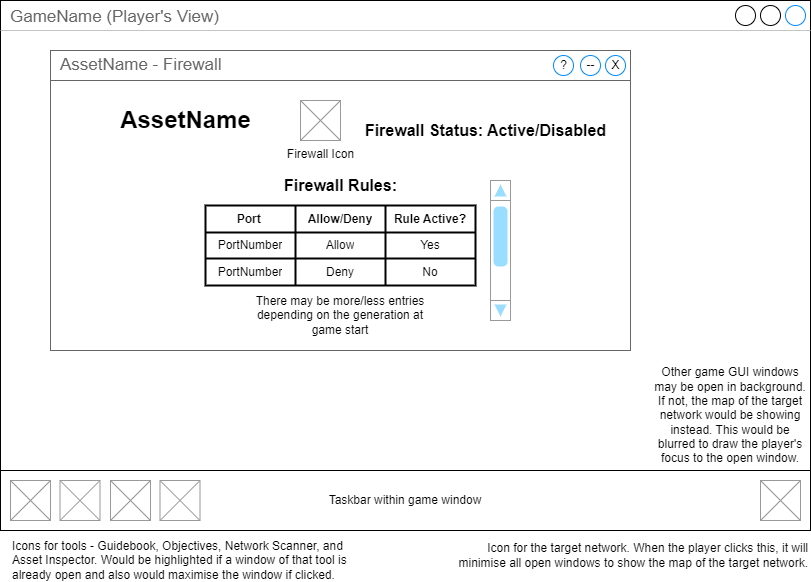

The diagram above was exported from draw.io. Its source (the exported page's mxGraphModel, read from the mxfile embedded in the PNG):
<mxGraphModel dx="1393" dy="766" grid="1" gridSize="10" guides="1" tooltips="1" connect="1" arrows="1" fold="1" page="1" pageScale="1" pageWidth="827" pageHeight="1169" math="0" shadow="0">
  <root>
    <mxCell id="0" />
    <mxCell id="1" parent="0" />
    <mxCell id="RVGAEFyWCwYALs2K57fm-2" value="" style="group" parent="1" connectable="0" vertex="1">
      <mxGeometry x="10" y="10" width="810" height="540" as="geometry" />
    </mxCell>
    <mxCell id="RVGAEFyWCwYALs2K57fm-3" value="GameName (Player's View)" style="strokeWidth=1;shadow=0;dashed=0;align=center;html=1;shape=mxgraph.mockup.containers.window;align=left;verticalAlign=top;spacingLeft=8;strokeColor2=#008cff;strokeColor3=#c4c4c4;fontColor=#666666;mainText=;fontSize=17;labelBackgroundColor=none;" parent="RVGAEFyWCwYALs2K57fm-2" vertex="1">
      <mxGeometry width="810" height="530" as="geometry" />
    </mxCell>
    <mxCell id="RVGAEFyWCwYALs2K57fm-4" value="" style="strokeWidth=1;shadow=0;dashed=0;align=center;html=1;shape=mxgraph.mockup.containers.rrect;rSize=0;strokeColor=#666666;fontColor=#666666;fontSize=17;verticalAlign=top;whiteSpace=wrap;fillColor=#ffffff;spacingTop=32;container=0;" parent="RVGAEFyWCwYALs2K57fm-2" vertex="1">
      <mxGeometry x="50" y="50" width="580" height="300" as="geometry" />
    </mxCell>
    <mxCell id="RVGAEFyWCwYALs2K57fm-5" value="Other game GUI windows may be open in background. If not, the map of the target network would be showing instead. This would be blurred to draw the player's focus to the open window." style="text;html=1;strokeColor=none;fillColor=none;align=center;verticalAlign=middle;whiteSpace=wrap;rounded=0;" parent="RVGAEFyWCwYALs2K57fm-2" vertex="1">
      <mxGeometry x="650" y="400" width="160" height="30" as="geometry" />
    </mxCell>
    <mxCell id="RVGAEFyWCwYALs2K57fm-6" value="Taskbar within game window" style="rounded=0;whiteSpace=wrap;html=1;" parent="RVGAEFyWCwYALs2K57fm-2" vertex="1">
      <mxGeometry y="470" width="810" height="60" as="geometry" />
    </mxCell>
    <mxCell id="RVGAEFyWCwYALs2K57fm-7" value="" style="verticalLabelPosition=bottom;shadow=0;dashed=0;align=center;html=1;verticalAlign=top;strokeWidth=1;shape=mxgraph.mockup.graphics.simpleIcon;strokeColor=#999999;" parent="RVGAEFyWCwYALs2K57fm-2" vertex="1">
      <mxGeometry x="10" y="480" width="40" height="40" as="geometry" />
    </mxCell>
    <mxCell id="RVGAEFyWCwYALs2K57fm-8" value="" style="verticalLabelPosition=bottom;shadow=0;dashed=0;align=center;html=1;verticalAlign=top;strokeWidth=1;shape=mxgraph.mockup.graphics.simpleIcon;strokeColor=#999999;" parent="RVGAEFyWCwYALs2K57fm-2" vertex="1">
      <mxGeometry x="59.5" y="480" width="40" height="40" as="geometry" />
    </mxCell>
    <mxCell id="RVGAEFyWCwYALs2K57fm-9" value="" style="verticalLabelPosition=bottom;shadow=0;dashed=0;align=center;html=1;verticalAlign=top;strokeWidth=1;shape=mxgraph.mockup.graphics.simpleIcon;strokeColor=#999999;" parent="RVGAEFyWCwYALs2K57fm-2" vertex="1">
      <mxGeometry x="110" y="480" width="40" height="40" as="geometry" />
    </mxCell>
    <mxCell id="RVGAEFyWCwYALs2K57fm-10" value="" style="verticalLabelPosition=bottom;shadow=0;dashed=0;align=center;html=1;verticalAlign=top;strokeWidth=1;shape=mxgraph.mockup.graphics.simpleIcon;strokeColor=#999999;" parent="RVGAEFyWCwYALs2K57fm-2" vertex="1">
      <mxGeometry x="159.5" y="480" width="40" height="40" as="geometry" />
    </mxCell>
    <mxCell id="RVGAEFyWCwYALs2K57fm-11" value="" style="verticalLabelPosition=bottom;shadow=0;dashed=0;align=center;html=1;verticalAlign=top;strokeWidth=1;shape=mxgraph.mockup.graphics.simpleIcon;strokeColor=#999999;" parent="RVGAEFyWCwYALs2K57fm-2" vertex="1">
      <mxGeometry x="760" y="480" width="40" height="40" as="geometry" />
    </mxCell>
    <mxCell id="RVGAEFyWCwYALs2K57fm-12" value="" style="group" parent="RVGAEFyWCwYALs2K57fm-2" connectable="0" vertex="1">
      <mxGeometry x="50" y="50" width="580" height="30" as="geometry" />
    </mxCell>
    <mxCell id="RVGAEFyWCwYALs2K57fm-13" value="AssetName - Firewall" style="strokeWidth=1;shadow=0;dashed=0;align=center;html=1;shape=mxgraph.mockup.containers.rrect;rSize=0;fontSize=17;fontColor=#666666;strokeColor=#666666;align=left;spacingLeft=8;fillColor=#ffffff;resizeWidth=1;" parent="RVGAEFyWCwYALs2K57fm-12" vertex="1">
      <mxGeometry width="580" height="30" as="geometry" />
    </mxCell>
    <mxCell id="RVGAEFyWCwYALs2K57fm-14" value="X" style="shape=ellipse;strokeColor=#008cff;resizable=0;fillColor=none;html=1;" parent="RVGAEFyWCwYALs2K57fm-13" vertex="1">
      <mxGeometry x="1" y="0.5" width="20" height="20" relative="1" as="geometry">
        <mxPoint x="-25" y="-10" as="offset" />
      </mxGeometry>
    </mxCell>
    <mxCell id="RVGAEFyWCwYALs2K57fm-15" value="--" style="shape=ellipse;strokeColor=#008cff;resizable=0;fillColor=none;html=1;" parent="RVGAEFyWCwYALs2K57fm-12" vertex="1">
      <mxGeometry x="529.9974248921878" y="5" width="20" height="20" as="geometry" />
    </mxCell>
    <mxCell id="RVGAEFyWCwYALs2K57fm-16" value="AssetName" style="text;strokeColor=none;fillColor=none;html=1;fontSize=24;fontStyle=1;verticalAlign=middle;align=center;" parent="RVGAEFyWCwYALs2K57fm-2" vertex="1">
      <mxGeometry x="150" y="100" width="70" height="40" as="geometry" />
    </mxCell>
    <mxCell id="RVGAEFyWCwYALs2K57fm-17" value="Firewall Icon" style="verticalLabelPosition=bottom;shadow=0;dashed=0;align=center;html=1;verticalAlign=top;strokeWidth=1;shape=mxgraph.mockup.graphics.simpleIcon;strokeColor=#999999;" parent="RVGAEFyWCwYALs2K57fm-2" vertex="1">
      <mxGeometry x="300" y="100" width="40" height="40" as="geometry" />
    </mxCell>
    <mxCell id="RVGAEFyWCwYALs2K57fm-19" value="Firewall Rules:" style="text;strokeColor=none;fillColor=none;html=1;fontSize=16;fontStyle=1;verticalAlign=middle;align=center;" parent="RVGAEFyWCwYALs2K57fm-2" vertex="1">
      <mxGeometry x="305" y="165" width="70" height="40" as="geometry" />
    </mxCell>
    <mxCell id="RVGAEFyWCwYALs2K57fm-30" value="" style="shape=table;html=1;whiteSpace=wrap;startSize=0;container=1;collapsible=0;childLayout=tableLayout;strokeWidth=2;" parent="RVGAEFyWCwYALs2K57fm-2" vertex="1">
      <mxGeometry x="205" y="205" width="270" height="80" as="geometry" />
    </mxCell>
    <mxCell id="RVGAEFyWCwYALs2K57fm-31" value="" style="shape=tableRow;horizontal=0;startSize=0;swimlaneHead=0;swimlaneBody=0;top=0;left=0;bottom=0;right=0;collapsible=0;dropTarget=0;fillColor=none;points=[[0,0.5],[1,0.5]];portConstraint=eastwest;" parent="RVGAEFyWCwYALs2K57fm-30" vertex="1">
      <mxGeometry width="270" height="27" as="geometry" />
    </mxCell>
    <mxCell id="RVGAEFyWCwYALs2K57fm-32" value="Port&lt;span style=&quot;white-space: pre;&quot;&gt;&#09;&lt;/span&gt;" style="shape=partialRectangle;html=1;whiteSpace=wrap;connectable=0;fillColor=none;top=0;left=0;bottom=0;right=0;overflow=hidden;fontStyle=1" parent="RVGAEFyWCwYALs2K57fm-31" vertex="1">
      <mxGeometry width="90" height="27" as="geometry">
        <mxRectangle width="90" height="27" as="alternateBounds" />
      </mxGeometry>
    </mxCell>
    <mxCell id="RVGAEFyWCwYALs2K57fm-33" value="Allow/Deny" style="shape=partialRectangle;html=1;whiteSpace=wrap;connectable=0;fillColor=none;top=0;left=0;bottom=0;right=0;overflow=hidden;fontStyle=1" parent="RVGAEFyWCwYALs2K57fm-31" vertex="1">
      <mxGeometry x="90" width="90" height="27" as="geometry">
        <mxRectangle width="90" height="27" as="alternateBounds" />
      </mxGeometry>
    </mxCell>
    <mxCell id="RVGAEFyWCwYALs2K57fm-34" value="Rule Active?" style="shape=partialRectangle;html=1;whiteSpace=wrap;connectable=0;fillColor=none;top=0;left=0;bottom=0;right=0;overflow=hidden;fontStyle=1" parent="RVGAEFyWCwYALs2K57fm-31" vertex="1">
      <mxGeometry x="180" width="90" height="27" as="geometry">
        <mxRectangle width="90" height="27" as="alternateBounds" />
      </mxGeometry>
    </mxCell>
    <mxCell id="RVGAEFyWCwYALs2K57fm-36" value="" style="shape=tableRow;horizontal=0;startSize=0;swimlaneHead=0;swimlaneBody=0;top=0;left=0;bottom=0;right=0;collapsible=0;dropTarget=0;fillColor=none;points=[[0,0.5],[1,0.5]];portConstraint=eastwest;" parent="RVGAEFyWCwYALs2K57fm-30" vertex="1">
      <mxGeometry y="27" width="270" height="26" as="geometry" />
    </mxCell>
    <mxCell id="RVGAEFyWCwYALs2K57fm-37" value="PortNumber" style="shape=partialRectangle;html=1;whiteSpace=wrap;connectable=0;fillColor=none;top=0;left=0;bottom=0;right=0;overflow=hidden;" parent="RVGAEFyWCwYALs2K57fm-36" vertex="1">
      <mxGeometry width="90" height="26" as="geometry">
        <mxRectangle width="90" height="26" as="alternateBounds" />
      </mxGeometry>
    </mxCell>
    <mxCell id="RVGAEFyWCwYALs2K57fm-38" value="Allow" style="shape=partialRectangle;html=1;whiteSpace=wrap;connectable=0;fillColor=none;top=0;left=0;bottom=0;right=0;overflow=hidden;" parent="RVGAEFyWCwYALs2K57fm-36" vertex="1">
      <mxGeometry x="90" width="90" height="26" as="geometry">
        <mxRectangle width="90" height="26" as="alternateBounds" />
      </mxGeometry>
    </mxCell>
    <mxCell id="RVGAEFyWCwYALs2K57fm-39" value="Yes" style="shape=partialRectangle;html=1;whiteSpace=wrap;connectable=0;fillColor=none;top=0;left=0;bottom=0;right=0;overflow=hidden;" parent="RVGAEFyWCwYALs2K57fm-36" vertex="1">
      <mxGeometry x="180" width="90" height="26" as="geometry">
        <mxRectangle width="90" height="26" as="alternateBounds" />
      </mxGeometry>
    </mxCell>
    <mxCell id="RVGAEFyWCwYALs2K57fm-41" value="" style="shape=tableRow;horizontal=0;startSize=0;swimlaneHead=0;swimlaneBody=0;top=0;left=0;bottom=0;right=0;collapsible=0;dropTarget=0;fillColor=none;points=[[0,0.5],[1,0.5]];portConstraint=eastwest;" parent="RVGAEFyWCwYALs2K57fm-30" vertex="1">
      <mxGeometry y="53" width="270" height="27" as="geometry" />
    </mxCell>
    <mxCell id="RVGAEFyWCwYALs2K57fm-42" value="PortNumber" style="shape=partialRectangle;html=1;whiteSpace=wrap;connectable=0;fillColor=none;top=0;left=0;bottom=0;right=0;overflow=hidden;" parent="RVGAEFyWCwYALs2K57fm-41" vertex="1">
      <mxGeometry width="90" height="27" as="geometry">
        <mxRectangle width="90" height="27" as="alternateBounds" />
      </mxGeometry>
    </mxCell>
    <mxCell id="RVGAEFyWCwYALs2K57fm-43" value="Deny" style="shape=partialRectangle;html=1;whiteSpace=wrap;connectable=0;fillColor=none;top=0;left=0;bottom=0;right=0;overflow=hidden;" parent="RVGAEFyWCwYALs2K57fm-41" vertex="1">
      <mxGeometry x="90" width="90" height="27" as="geometry">
        <mxRectangle width="90" height="27" as="alternateBounds" />
      </mxGeometry>
    </mxCell>
    <mxCell id="RVGAEFyWCwYALs2K57fm-44" value="No" style="shape=partialRectangle;html=1;whiteSpace=wrap;connectable=0;fillColor=none;top=0;left=0;bottom=0;right=0;overflow=hidden;" parent="RVGAEFyWCwYALs2K57fm-41" vertex="1">
      <mxGeometry x="180" width="90" height="27" as="geometry">
        <mxRectangle width="90" height="27" as="alternateBounds" />
      </mxGeometry>
    </mxCell>
    <mxCell id="RVGAEFyWCwYALs2K57fm-46" value="There may be more/less entries depending on the generation at game start" style="text;html=1;strokeColor=none;fillColor=none;align=center;verticalAlign=middle;whiteSpace=wrap;rounded=0;" parent="RVGAEFyWCwYALs2K57fm-2" vertex="1">
      <mxGeometry x="250" y="300" width="180" height="30" as="geometry" />
    </mxCell>
    <mxCell id="RVGAEFyWCwYALs2K57fm-47" value="Firewall Status: Active/Disabled" style="text;strokeColor=none;fillColor=none;html=1;fontSize=16;fontStyle=1;verticalAlign=middle;align=center;" parent="RVGAEFyWCwYALs2K57fm-2" vertex="1">
      <mxGeometry x="450" y="110" width="70" height="40" as="geometry" />
    </mxCell>
    <mxCell id="RVGAEFyWCwYALs2K57fm-51" value="" style="verticalLabelPosition=bottom;shadow=0;dashed=0;align=center;html=1;verticalAlign=top;strokeWidth=1;shape=mxgraph.mockup.navigation.scrollBar;strokeColor=#999999;barPos=85;fillColor2=#99ddff;strokeColor2=none;direction=north;" parent="RVGAEFyWCwYALs2K57fm-2" vertex="1">
      <mxGeometry x="490" y="180" width="20" height="140" as="geometry" />
    </mxCell>
    <mxCell id="RVGAEFyWCwYALs2K57fm-48" value="Icons for tools - Guidebook, Objectives, Network Scanner, and Asset Inspector. Would be highlighted if a window of that tool is already open and also would maximise the window if clicked." style="text;html=1;strokeColor=none;fillColor=none;align=left;verticalAlign=middle;whiteSpace=wrap;rounded=0;" parent="1" vertex="1">
      <mxGeometry x="20" y="555" width="360" height="30" as="geometry" />
    </mxCell>
    <mxCell id="RVGAEFyWCwYALs2K57fm-49" value="Icon for the target network. When the player clicks this, it will minimise all open windows to show the map of the target network." style="text;html=1;strokeColor=none;fillColor=none;align=right;verticalAlign=middle;whiteSpace=wrap;rounded=0;" parent="1" vertex="1">
      <mxGeometry x="460" y="550" width="360" height="30" as="geometry" />
    </mxCell>
    <mxCell id="RVGAEFyWCwYALs2K57fm-50" value="?" style="shape=ellipse;strokeColor=#008cff;resizable=0;fillColor=none;html=1;" parent="1" vertex="1">
      <mxGeometry x="563.0005442176871" y="65" width="20" height="20" as="geometry" />
    </mxCell>
  </root>
</mxGraphModel>